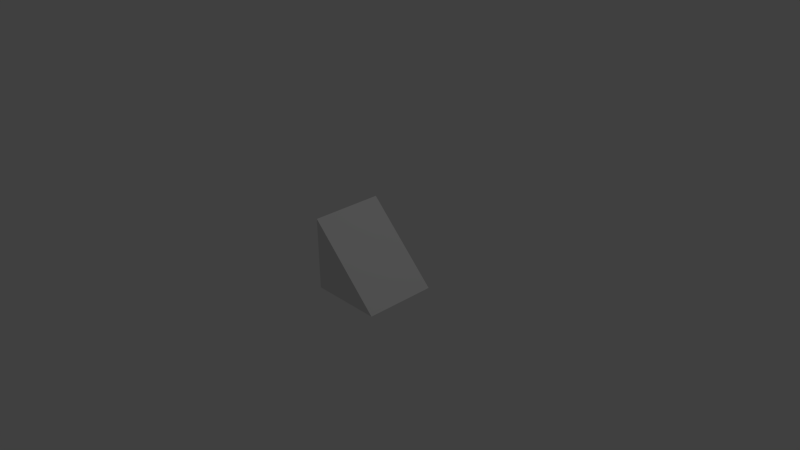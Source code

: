 # Source: merge.blend  (saved by Blender 2.74.0; exported with 4.5.12 LTS)
import bpy
from mathutils import Matrix  # noqa: F401  (used for matrix-valued properties, if any)

bpy.ops.wm.read_factory_settings(use_empty=True)
scene = bpy.context.scene
scene.name = 'Scene'

# ---- collections
col_collection_1 = bpy.data.collections.new('Collection 1'); scene.collection.children.link(col_collection_1)

# ---- materials (node trees are filled in below, after node groups)
mat_material = bpy.data.materials.new('Material')
mat_material.alpha_threshold = 0.0
mat_material.use_transparent_shadow = False
mat_material.roughness = 0.5
mat_material.line_color = (0.0, 0.0, 0.0, 1.0)

# ---- material node trees

# ---- world
world_world = bpy.data.worlds.new('World'); scene.world = world_world
world_world.color = (0.05088, 0.05088, 0.05088)
world_world.use_sun_shadow = False
world_world.sun_shadow_jitter_overblur = 0.0
world_world.cycles.sampling_method = 'MANUAL'
world_world.cycles.sample_map_resolution = 256

# ---- cameras
cam_camera = bpy.data.cameras.new('Camera')
cam_camera.clip_end = 100.0
cam_camera.lens = 35.0
cam_camera.sensor_width = 32.0
cam_camera.sensor_height = 18.0
cam_camera.ortho_scale = 7.314
cam_camera.dof.focus_distance = 0.0
cam_camera.dof.aperture_fstop = 128.0

# ---- lights
light_lamp = bpy.data.lights.new('Lamp', 'POINT')
light_lamp.transmission_factor = 0.0
light_lamp.cutoff_distance = 30.0
light_lamp.energy = 100.0
light_lamp.shadow_buffer_clip_start = 1.001
light_lamp.shadow_soft_size = 0.1
light_lamp.shadow_maximum_resolution = 0.006
light_lamp.use_absolute_resolution = True
light_lamp.cycles.use_multiple_importance_sampling = False

# ---- meshes
me_cube_003 = bpy.data.meshes.new('Cube.003')
me_cube_003.from_pydata([(0.5, -0.5, -0.5), (0.5, 0.5, -0.5), (-0.5, -0.5, -0.5), (-0.5, -0.5, 0.5), (-0.5, 0.5, -0.5), (-0.5, 0.5, 0.5)], [], [(5, 4, 2, 3), (0, 2, 4, 1), (2, 0, 3), (5, 1, 4), (0, 1, 5, 3)])
me_cube_003.materials.append(mat_material)
me_cube_003.use_remesh_preserve_volume = False
me_cube_003.use_remesh_preserve_attributes = False
me_cube_003.use_mirror_vertex_groups = False
me_cube_003.update()

# ---- objects
ob_merge = bpy.data.objects.new('Merge', me_cube_003)
ob_lamp = bpy.data.objects.new('Lamp', light_lamp)
ob_camera = bpy.data.objects.new('Camera', cam_camera)

# ---- transforms, parenting, visibility, modifiers, constraints
ob_merge.location = (0.0, 0.0, 0.0)
ob_merge.lock_rotations_4d = False
ob_merge.empty_display_type = 'ARROWS'
ob_merge.lineart.crease_threshold = 0.0
ob_lamp.location = (4.076, 1.005, 5.904)
ob_lamp.rotation_euler = (-0.09408, 0.2424, 1.75)
ob_lamp.lock_rotations_4d = False
ob_lamp.empty_display_type = 'ARROWS'
ob_lamp.color = (0.0, 0.0, 0.0, 0.0)
ob_lamp.lineart.crease_threshold = 0.0
ob_camera.location = (7.481, -6.508, 5.344)
ob_camera.rotation_euler = (1.109, 0.01082, 0.8149)
ob_camera.lock_rotations_4d = False
ob_camera.empty_display_type = 'ARROWS'
ob_camera.color = (0.0, 0.0, 0.0, 0.0)
ob_camera.display_type = 'WIRE'
ob_camera.lineart.crease_threshold = 0.0

# ---- collection membership
col_collection_1.objects.link(ob_merge)
col_collection_1.objects.link(ob_lamp)
col_collection_1.objects.link(ob_camera)

# ---- scene / render settings (as saved in the file)
scene.camera = ob_camera
scene.frame_start = 1; scene.frame_end = 250; scene.frame_set(1)
scene.render.engine = 'BLENDER_EEVEE_NEXT'
scene.render.resolution_percentage = 50
scene.render.dither_intensity = 0.0
scene.cycles.use_denoising = False
scene.cycles.samples = 10
scene.cycles.sampling_pattern = 'TABULATED_SOBOL'
scene.cycles.light_sampling_threshold = 0.0
scene.cycles.use_adaptive_sampling = False
scene.cycles.use_light_tree = False
scene.cycles.blur_glossy = 0.0
scene.cycles.pixel_filter_type = 'GAUSSIAN'
scene.cycles.sample_clamp_indirect = 0.0
scene.view_settings.view_transform = 'Standard'
scene.unit_settings.scale_length = 0.5
bpy.context.view_layer.update()
